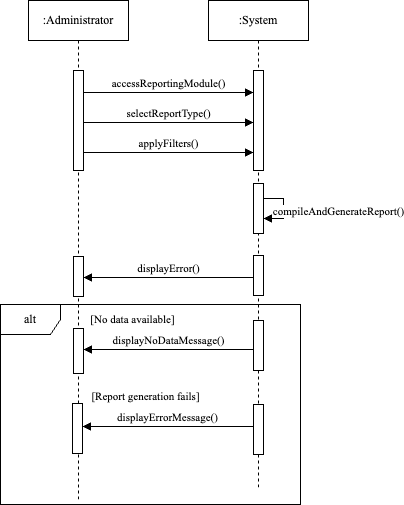

The diagram above was exported from draw.io. Its source (the exported page's mxGraphModel, read from the mxfile embedded in the PNG):
<mxGraphModel dx="946" dy="644" grid="1" gridSize="10" guides="1" tooltips="1" connect="1" arrows="1" fold="1" page="1" pageScale="1" pageWidth="850" pageHeight="1100" math="0" shadow="0">
  <root>
    <mxCell id="0" />
    <mxCell id="1" parent="0" />
    <mxCell id="aM9ryv3xv72pqoxQDRHE-1" value="&lt;font face=&quot;Times New Roman&quot;&gt;:Administrator&lt;/font&gt;" style="shape=umlLifeline;perimeter=lifelinePerimeter;whiteSpace=wrap;html=1;container=0;dropTarget=0;collapsible=0;recursiveResize=0;outlineConnect=0;portConstraint=eastwest;newEdgeStyle={&quot;edgeStyle&quot;:&quot;elbowEdgeStyle&quot;,&quot;elbow&quot;:&quot;vertical&quot;,&quot;curved&quot;:0,&quot;rounded&quot;:0};" parent="1" vertex="1">
      <mxGeometry x="40" y="40" width="100" height="500" as="geometry" />
    </mxCell>
    <mxCell id="aM9ryv3xv72pqoxQDRHE-2" value="" style="html=1;points=[];perimeter=orthogonalPerimeter;outlineConnect=0;targetShapes=umlLifeline;portConstraint=eastwest;newEdgeStyle={&quot;edgeStyle&quot;:&quot;elbowEdgeStyle&quot;,&quot;elbow&quot;:&quot;vertical&quot;,&quot;curved&quot;:0,&quot;rounded&quot;:0};" parent="aM9ryv3xv72pqoxQDRHE-1" vertex="1">
      <mxGeometry x="45" y="70" width="10" height="100" as="geometry" />
    </mxCell>
    <mxCell id="JTfsQwN5vOJEbEijo57p-1" value="&lt;font face=&quot;Times New Roman&quot;&gt;accessReportingModule()&lt;/font&gt;" style="html=1;verticalAlign=bottom;endArrow=block;curved=0;rounded=0;" parent="aM9ryv3xv72pqoxQDRHE-1" edge="1">
      <mxGeometry width="80" relative="1" as="geometry">
        <mxPoint x="55" y="92" as="sourcePoint" />
        <mxPoint x="225" y="92" as="targetPoint" />
        <Array as="points">
          <mxPoint x="80" y="92" />
          <mxPoint x="90" y="92" />
          <mxPoint x="160" y="92" />
        </Array>
        <mxPoint as="offset" />
      </mxGeometry>
    </mxCell>
    <mxCell id="JTfsQwN5vOJEbEijo57p-7" value="" style="html=1;points=[[0,0,0,0,5],[0,1,0,0,-5],[1,0,0,0,5],[1,1,0,0,-5]];perimeter=orthogonalPerimeter;outlineConnect=0;targetShapes=umlLifeline;portConstraint=eastwest;newEdgeStyle={&quot;curved&quot;:0,&quot;rounded&quot;:0};" parent="aM9ryv3xv72pqoxQDRHE-1" vertex="1">
      <mxGeometry x="45" y="256" width="10" height="40" as="geometry" />
    </mxCell>
    <mxCell id="JTfsQwN5vOJEbEijo57p-12" value="" style="html=1;points=[[0,0,0,0,5],[0,1,0,0,-5],[1,0,0,0,5],[1,1,0,0,-5]];perimeter=orthogonalPerimeter;outlineConnect=0;targetShapes=umlLifeline;portConstraint=eastwest;newEdgeStyle={&quot;curved&quot;:0,&quot;rounded&quot;:0};" parent="aM9ryv3xv72pqoxQDRHE-1" vertex="1">
      <mxGeometry x="45" y="328" width="10" height="45" as="geometry" />
    </mxCell>
    <mxCell id="aM9ryv3xv72pqoxQDRHE-5" value="&lt;font face=&quot;Times New Roman&quot;&gt;:System&lt;/font&gt;" style="shape=umlLifeline;perimeter=lifelinePerimeter;whiteSpace=wrap;html=1;container=0;dropTarget=0;collapsible=0;recursiveResize=0;outlineConnect=0;portConstraint=eastwest;newEdgeStyle={&quot;edgeStyle&quot;:&quot;elbowEdgeStyle&quot;,&quot;elbow&quot;:&quot;vertical&quot;,&quot;curved&quot;:0,&quot;rounded&quot;:0};" parent="1" vertex="1">
      <mxGeometry x="220" y="40" width="100" height="490" as="geometry" />
    </mxCell>
    <mxCell id="aM9ryv3xv72pqoxQDRHE-6" value="" style="html=1;points=[];perimeter=orthogonalPerimeter;outlineConnect=0;targetShapes=umlLifeline;portConstraint=eastwest;newEdgeStyle={&quot;edgeStyle&quot;:&quot;elbowEdgeStyle&quot;,&quot;elbow&quot;:&quot;vertical&quot;,&quot;curved&quot;:0,&quot;rounded&quot;:0};" parent="aM9ryv3xv72pqoxQDRHE-5" vertex="1">
      <mxGeometry x="45" y="70" width="10" height="100" as="geometry" />
    </mxCell>
    <mxCell id="JTfsQwN5vOJEbEijo57p-4" value="" style="html=1;points=[[0,0,0,0,5],[0,1,0,0,-5],[1,0,0,0,5],[1,1,0,0,-5]];perimeter=orthogonalPerimeter;outlineConnect=0;targetShapes=umlLifeline;portConstraint=eastwest;newEdgeStyle={&quot;curved&quot;:0,&quot;rounded&quot;:0};" parent="aM9ryv3xv72pqoxQDRHE-5" vertex="1">
      <mxGeometry x="45" y="183" width="10" height="50" as="geometry" />
    </mxCell>
    <mxCell id="JTfsQwN5vOJEbEijo57p-5" value="&lt;font face=&quot;Times New Roman&quot;&gt;compileAndGenerateReport()&lt;/font&gt;" style="html=1;verticalAlign=bottom;endArrow=block;curved=0;rounded=0;" parent="aM9ryv3xv72pqoxQDRHE-5" source="JTfsQwN5vOJEbEijo57p-4" target="JTfsQwN5vOJEbEijo57p-4" edge="1">
      <mxGeometry x="0.3333" y="55" width="80" relative="1" as="geometry">
        <mxPoint x="170" y="180" as="sourcePoint" />
        <mxPoint x="250" y="180" as="targetPoint" />
        <mxPoint x="55" y="-53" as="offset" />
      </mxGeometry>
    </mxCell>
    <mxCell id="JTfsQwN5vOJEbEijo57p-6" value="" style="html=1;points=[[0,0,0,0,5],[0,1,0,0,-5],[1,0,0,0,5],[1,1,0,0,-5]];perimeter=orthogonalPerimeter;outlineConnect=0;targetShapes=umlLifeline;portConstraint=eastwest;newEdgeStyle={&quot;curved&quot;:0,&quot;rounded&quot;:0};" parent="aM9ryv3xv72pqoxQDRHE-5" vertex="1">
      <mxGeometry x="45" y="255" width="10" height="40" as="geometry" />
    </mxCell>
    <mxCell id="JTfsQwN5vOJEbEijo57p-2" value="&lt;font face=&quot;Times New Roman&quot;&gt;selectReportType()&lt;/font&gt;" style="html=1;verticalAlign=bottom;endArrow=block;curved=0;rounded=0;" parent="1" edge="1">
      <mxGeometry width="80" relative="1" as="geometry">
        <mxPoint x="95" y="162" as="sourcePoint" />
        <mxPoint x="265" y="162" as="targetPoint" />
      </mxGeometry>
    </mxCell>
    <mxCell id="JTfsQwN5vOJEbEijo57p-3" value="&lt;font face=&quot;Times New Roman&quot;&gt;applyFilters()&lt;/font&gt;" style="html=1;verticalAlign=bottom;endArrow=block;curved=0;rounded=0;" parent="1" edge="1">
      <mxGeometry width="80" relative="1" as="geometry">
        <mxPoint x="95" y="192" as="sourcePoint" />
        <mxPoint x="265" y="192" as="targetPoint" />
      </mxGeometry>
    </mxCell>
    <mxCell id="JTfsQwN5vOJEbEijo57p-9" value="&lt;font face=&quot;Times New Roman&quot;&gt;alt&lt;/font&gt;" style="shape=umlFrame;whiteSpace=wrap;html=1;pointerEvents=0;" parent="1" vertex="1">
      <mxGeometry x="12" y="344" width="300" height="200" as="geometry" />
    </mxCell>
    <mxCell id="JTfsQwN5vOJEbEijo57p-10" value="&lt;font style=&quot;font-size: 11px;&quot; face=&quot;Times New Roman&quot;&gt;[No data available]&lt;/font&gt;" style="text;html=1;align=center;verticalAlign=middle;resizable=0;points=[];autosize=1;strokeColor=none;fillColor=none;" parent="1" vertex="1">
      <mxGeometry x="89" y="344" width="110" height="30" as="geometry" />
    </mxCell>
    <mxCell id="JTfsQwN5vOJEbEijo57p-11" value="" style="html=1;points=[[0,0,0,0,5],[0,1,0,0,-5],[1,0,0,0,5],[1,1,0,0,-5]];perimeter=orthogonalPerimeter;outlineConnect=0;targetShapes=umlLifeline;portConstraint=eastwest;newEdgeStyle={&quot;curved&quot;:0,&quot;rounded&quot;:0};" parent="1" vertex="1">
      <mxGeometry x="265" y="360" width="10" height="50" as="geometry" />
    </mxCell>
    <mxCell id="JTfsQwN5vOJEbEijo57p-14" value="" style="html=1;points=[[0,0,0,0,5],[0,1,0,0,-5],[1,0,0,0,5],[1,1,0,0,-5]];perimeter=orthogonalPerimeter;outlineConnect=0;targetShapes=umlLifeline;portConstraint=eastwest;newEdgeStyle={&quot;curved&quot;:0,&quot;rounded&quot;:0};" parent="1" vertex="1">
      <mxGeometry x="265" y="444" width="10" height="50" as="geometry" />
    </mxCell>
    <mxCell id="JTfsQwN5vOJEbEijo57p-15" value="" style="html=1;points=[[0,0,0,0,5],[0,1,0,0,-5],[1,0,0,0,5],[1,1,0,0,-5]];perimeter=orthogonalPerimeter;outlineConnect=0;targetShapes=umlLifeline;portConstraint=eastwest;newEdgeStyle={&quot;curved&quot;:0,&quot;rounded&quot;:0};" parent="1" vertex="1">
      <mxGeometry x="84" y="443" width="10" height="50" as="geometry" />
    </mxCell>
    <mxCell id="JTfsQwN5vOJEbEijo57p-16" value="[Report generation fails]" style="text;html=1;align=center;verticalAlign=middle;resizable=0;points=[];autosize=1;strokeColor=none;fillColor=none;fontFamily=Times New Roman;fontSize=11;" parent="1" vertex="1">
      <mxGeometry x="92" y="421" width="130" height="30" as="geometry" />
    </mxCell>
    <mxCell id="OQGhWc25dBHZPvtImw7c-1" value="&lt;span style=&quot;font-family: &amp;quot;Times New Roman&amp;quot;;&quot;&gt;displayError()&lt;/span&gt;" style="html=1;verticalAlign=bottom;endArrow=block;curved=0;rounded=0;" edge="1" parent="1">
      <mxGeometry width="80" relative="1" as="geometry">
        <mxPoint x="265" y="317" as="sourcePoint" />
        <mxPoint x="95" y="317" as="targetPoint" />
      </mxGeometry>
    </mxCell>
    <mxCell id="OQGhWc25dBHZPvtImw7c-2" value="&lt;span style=&quot;font-family: &amp;quot;Times New Roman&amp;quot;;&quot;&gt;displayNoDataMessage()&lt;/span&gt;" style="html=1;verticalAlign=bottom;endArrow=block;curved=0;rounded=0;" edge="1" parent="1">
      <mxGeometry width="80" relative="1" as="geometry">
        <mxPoint x="265" y="389" as="sourcePoint" />
        <mxPoint x="95" y="389" as="targetPoint" />
      </mxGeometry>
    </mxCell>
    <mxCell id="OQGhWc25dBHZPvtImw7c-3" value="&lt;span style=&quot;font-family: &amp;quot;Times New Roman&amp;quot;;&quot;&gt;displayErrorMessage()&lt;/span&gt;" style="html=1;verticalAlign=bottom;endArrow=block;curved=0;rounded=0;" edge="1" parent="1">
      <mxGeometry width="80" relative="1" as="geometry">
        <mxPoint x="265" y="466" as="sourcePoint" />
        <mxPoint x="94" y="466" as="targetPoint" />
      </mxGeometry>
    </mxCell>
  </root>
</mxGraphModel>